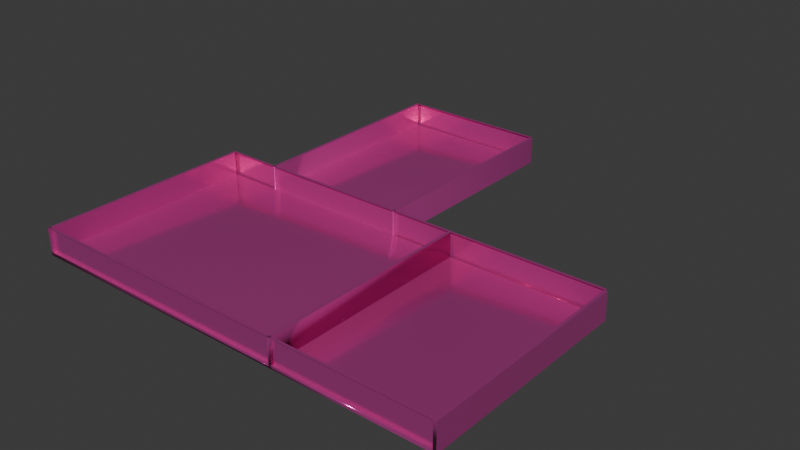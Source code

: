 # Source: floor2.blend  (saved by Blender 4.4.32; exported with 4.5.12 LTS)
import bpy
from mathutils import Matrix  # noqa: F401  (used for matrix-valued properties, if any)

bpy.ops.wm.read_factory_settings(use_empty=True)
scene = bpy.context.scene
scene.name = 'Scene'

# ---- collections
col_collection = bpy.data.collections.new('Collection'); scene.collection.children.link(col_collection)

# ---- materials (node trees are filled in below, after node groups)
mat_material_001 = bpy.data.materials.new('Material.001')

# ---- material node trees
mat_material_001.use_nodes = True; mat_material_001.node_tree.nodes.clear()
_N = mat_material_001.node_tree.nodes; _L = mat_material_001.node_tree.links
n0 = _N.new('ShaderNodeBsdfPrincipled'); n0.name = 'Principled BSDF'; n0.location = (10, 300)
n0.inputs[0].default_value = (0.8003, 0.09953, 0.4709, 1.0)
n0.inputs[1].default_value = 0.6582
n0.inputs[2].default_value = 0.1392
n1 = _N.new('ShaderNodeOutputMaterial'); n1.name = 'Material Output'; n1.location = (300, 300)
_L.new(n0.outputs[0], n1.inputs[0])
n1.is_active_output = True

# ---- world
world_world = bpy.data.worlds.new('World'); scene.world = world_world
world_world.use_nodes = True; world_world.node_tree.nodes.clear()
_N = world_world.node_tree.nodes; _L = world_world.node_tree.links
n0 = _N.new('ShaderNodeOutputWorld'); n0.name = 'World Output'; n0.location = (300, 300)
n1 = _N.new('ShaderNodeBackground'); n1.name = 'Background'; n1.location = (10, 300)
n1.inputs[0].default_value = (0.05088, 0.05088, 0.05088, 1.0)
_L.new(n1.outputs[0], n0.inputs[0])
n0.is_active_output = True
world_world.color = (0.05088, 0.05088, 0.05088)
world_world.sun_shadow_jitter_overblur = 0.0

# ---- meshes
me_plane = bpy.data.meshes.new('Plane')
me_plane.from_pydata([(-1.0, -1.0, 0.0), (1.0, -1.0, 0.0), (-1.0, 1.0, 0.0), (1.0, 1.0, 0.0), (-1.0, 1.0, 4.586), (-1.0, -1.0, 4.586), (1.0, -1.0, 4.586), (1.0, 1.0, 4.586), (4.507, -1.0, 0.0), (4.507, 1.0, 0.0), (4.507, -1.0, 4.586), (4.507, 1.0, 4.586), (1.824, 1.0, 4.586), (1.824, 1.0, 0.0), (1.824, 3.041, 4.586), (1.824, 3.041, 0.0), (3.781, 1.0, 4.586), (3.781, 1.0, 0.0), (3.781, 3.041, 4.586), (3.781, 3.041, 0.0), (0.9648, 1.0, 0.0), (0.9648, -1.0, 0.0), (0.9648, 1.0, 4.586), (0.9648, -1.0, 4.586), (-1.038, -1.0, 0.0), (-1.038, 1.0, 0.0), (4.469, -1.0, 0.0), (4.469, 1.0, 0.0), (4.469, 1.0, 4.586), (4.469, -1.0, 4.586), (-1.038, 1.0, 4.586), (-1.038, -1.0, 4.586), (3.743, 1.0, 0.0), (3.743, 3.041, 0.0), (1.786, 3.041, 0.0), (1.786, 1.0, 0.0), (1.786, 1.0, 4.586), (1.786, 3.041, 4.586), (3.743, 1.0, 4.586), (3.743, 3.041, 4.586), (-1.0, 1.025, -6.799e-08), (1.0, 1.025, -6.799e-08), (1.0, -0.9753, -6.799e-08), (-1.0, -0.9753, -6.799e-08), (4.507, 1.025, -6.799e-08), (4.507, 1.025, 4.586), (4.507, -0.9753, 4.586), (4.507, -0.9753, -6.799e-08), (-1.0, 1.025, 4.586), (1.0, 1.025, 4.586), (1.0, -0.9753, 4.586), (-1.0, -0.9753, 4.586), (3.781, 3.065, -6.799e-08), (1.824, 3.065, -6.799e-08), (1.824, 1.025, -6.799e-08), (3.781, 1.025, -6.799e-08), (1.824, 1.025, 4.586), (1.824, 3.065, 4.586), (3.781, 1.025, 4.586), (3.781, 3.065, 4.586), (-1.0, -1.0, 0.5493), (-1.0, 1.0, 0.5493), (1.0, 1.0, 0.5493), (1.0, -1.0, 0.5493)], [], [(1, 0, 60, 63), (0, 5, 31, 24), (10, 6, 50, 46), (8, 10, 46, 47), (1, 8, 47, 42), (15, 13, 35, 34), (7, 3, 20, 22), (9, 11, 28, 27), (17, 13, 54, 55), (16, 17, 32, 38), (18, 19, 52, 59), (5, 0, 43, 51), (11, 9, 44, 45), (21, 23, 22, 20), (6, 7, 22, 23), (3, 1, 21, 20), (1, 6, 23, 21), (26, 27, 28, 29), (25, 24, 31, 30), (35, 36, 37, 34), (38, 32, 33, 39), (19, 18, 39, 33), (11, 10, 29, 28), (18, 16, 38, 39), (10, 8, 26, 29), (13, 12, 36, 35), (2, 0, 24, 25), (4, 2, 25, 30), (12, 14, 37, 36), (5, 4, 30, 31), (14, 15, 34, 37), (17, 19, 33, 32), (8, 9, 27, 26), (41, 40, 48, 49), (43, 42, 50, 51), (50, 42, 47, 46), (41, 49, 56, 54), (54, 56, 58, 55), (59, 52, 53, 57), (45, 44, 55, 58), (12, 16, 58, 56), (2, 4, 48, 40), (3, 2, 40, 41), (14, 18, 59, 57), (4, 7, 49, 48), (15, 14, 57, 53), (9, 17, 55, 44), (7, 12, 56, 49), (0, 1, 42, 43), (16, 11, 45, 58), (13, 3, 41, 54), (19, 15, 53, 52), (6, 5, 51, 50), (60, 61, 62, 63), (2, 3, 62, 61), (3, 1, 63, 62), (0, 2, 61, 60)])
me_plane.polygons.foreach_set('use_smooth', [1, 1, 0, 1, 0, 0, 1, 1, 0, 1, 1, 1, 1, 1, 0, 1, 1, 1, 1, 1, 1, 1, 0, 0, 1, 1, 1, 1, 0, 0, 1, 0, 0, 1, 1, 1, 1, 1, 1, 1, 0, 1, 1, 0, 0, 1, 0, 0, 1, 0, 0, 0, 0, 1, 1, 1, 1])
_k = set([(0, 1), (0, 2), (0, 5), (1, 8), (2, 3), (2, 4), (8, 9), (8, 10), (9, 11), (13, 17), (14, 15), (18, 19), (24, 25), (24, 31), (25, 30), (26, 27), (26, 29), (27, 28), (33, 39), (34, 37), (40, 41), (40, 48), (42, 43), (42, 47), (43, 51), (44, 45), (46, 47), (52, 59), (53, 57), (54, 55), (60, 61), (60, 63), (61, 62)])
me_plane.attributes.new('sharp_edge', 'BOOLEAN', 'EDGE').data.foreach_set('value', [ (min(e.vertices), max(e.vertices)) in _k for e in me_plane.edges])
_uv = me_plane.uv_layers.new(name='UVMap')
_uv.uv.foreach_set('vector', [1.0, 0.0, 0.0, 0.0, 0.0, 0.0, 1.0, 0.0, 0.0, 0.0, 0.0, 0.0, 0.0, 0.0, 0.0, 0.0, 0.0, 0.0, 0.0, 0.0, 0.0, 0.0, 0.0, 0.0, 1.0, 0.0, 1.0, 0.0, 1.0, 0.0, 1.0, 0.0, 0.0, 0.0, 0.0, 0.0, 0.0, 0.0, 0.0, 0.0, 0.0, 0.0, 0.0, 0.0, 0.0, 0.0, 0.0, 0.0, 1.0, 1.0, 1.0, 1.0, 1.0, 1.0, 1.0, 1.0, 1.0, 1.0, 1.0, 1.0, 1.0, 1.0, 1.0, 1.0, 0.0, 0.0, 0.0, 0.0, 0.0, 0.0, 0.0, 0.0, 1.0, 1.0, 1.0, 1.0, 1.0, 1.0, 1.0, 1.0, 1.0, 1.0, 1.0, 1.0, 1.0, 1.0, 1.0, 1.0, 0.0, 0.0, 0.0, 0.0, 0.0, 0.0, 0.0, 0.0, 1.0, 1.0, 1.0, 1.0, 1.0, 1.0, 1.0, 1.0, 0.0, 0.0, 0.0, 0.0, 0.0, 0.0, 0.0, 0.0, 0.0, 0.0, 0.0, 0.0, 0.0, 0.0, 0.0, 0.0, 1.0, 1.0, 1.0, 0.0, 1.0, 0.0, 1.0, 1.0, 1.0, 0.0, 1.0, 0.0, 1.0, 0.0, 1.0, 0.0, 1.0, 0.0, 1.0, 1.0, 1.0, 1.0, 1.0, 0.0, 0.0, 1.0, 0.0, 0.0, 0.0, 0.0, 0.0, 1.0, 1.0, 1.0, 1.0, 1.0, 1.0, 1.0, 1.0, 1.0, 1.0, 1.0, 1.0, 1.0, 1.0, 1.0, 1.0, 1.0, 1.0, 1.0, 1.0, 1.0, 1.0, 1.0, 1.0, 1.0, 0.0, 0.0, 0.0, 0.0, 0.0, 0.0, 0.0, 0.0, 0.0, 0.0, 0.0, 0.0, 0.0, 0.0, 0.0, 0.0, 1.0, 0.0, 1.0, 0.0, 1.0, 0.0, 1.0, 0.0, 0.0, 0.0, 0.0, 0.0, 0.0, 0.0, 0.0, 0.0, 0.0, 1.0, 0.0, 0.0, 0.0, 0.0, 0.0, 1.0, 0.0, 1.0, 0.0, 1.0, 0.0, 1.0, 0.0, 1.0, 0.0, 0.0, 0.0, 0.0, 0.0, 0.0, 0.0, 0.0, 0.0, 0.0, 0.0, 0.0, 0.0, 0.0, 0.0, 0.0, 1.0, 1.0, 1.0, 1.0, 1.0, 1.0, 1.0, 1.0, 0.0, 0.0, 0.0, 0.0, 0.0, 0.0, 0.0, 0.0, 0.0, 0.0, 0.0, 0.0, 0.0, 0.0, 0.0, 0.0, 1.0, 1.0, 0.0, 1.0, 0.0, 1.0, 1.0, 1.0, 0.0, 0.0, 1.0, 0.0, 1.0, 0.0, 0.0, 0.0, 1.0, 0.0, 1.0, 0.0, 1.0, 0.0, 1.0, 0.0, 0.0, 0.0, 0.0, 0.0, 0.0, 0.0, 0.0, 0.0, 1.0, 1.0, 1.0, 1.0, 1.0, 1.0, 1.0, 1.0, 1.0, 1.0, 1.0, 1.0, 1.0, 1.0, 1.0, 1.0, 1.0, 1.0, 1.0, 1.0, 1.0, 1.0, 1.0, 1.0, 0.0, 0.0, 0.0, 0.0, 0.0, 0.0, 0.0, 0.0, 0.0, 1.0, 0.0, 1.0, 0.0, 1.0, 0.0, 1.0, 1.0, 1.0, 0.0, 1.0, 0.0, 1.0, 1.0, 1.0, 0.0, 0.0, 0.0, 0.0, 0.0, 0.0, 0.0, 0.0, 0.0, 0.0, 0.0, 0.0, 0.0, 0.0, 0.0, 0.0, 1.0, 1.0, 1.0, 1.0, 1.0, 1.0, 1.0, 1.0, 0.0, 0.0, 0.0, 0.0, 0.0, 0.0, 0.0, 0.0, 0.0, 0.0, 0.0, 0.0, 0.0, 0.0, 0.0, 0.0, 0.0, 0.0, 1.0, 0.0, 1.0, 0.0, 0.0, 0.0, 0.0, 0.0, 0.0, 0.0, 0.0, 0.0, 0.0, 0.0, 0.0, 0.0, 0.0, 0.0, 0.0, 0.0, 0.0, 0.0, 0.0, 0.0, 0.0, 0.0, 0.0, 0.0, 0.0, 0.0, 0.0, 0.0, 0.0, 0.0, 0.0, 0.0, 0.0, 0.0, 0.0, 0.0, 0.0, 1.0, 1.0, 1.0, 1.0, 0.0, 0.0, 1.0, 1.0, 1.0, 1.0, 1.0, 0.0, 1.0, 1.0, 1.0, 1.0, 0.0, 1.0, 0.0, 1.0, 1.0, 0.0, 0.0, 0.0, 1.0, 0.0, 1.0, 0.0, 0.0])
me_plane.materials.append(mat_material_001)
me_plane.update()
me_plane.normals_split_custom_set([tuple(v) for v in zip(*[iter([-0.7071, 0.7071, 0.0, 0.7071, 0.7071, 0.0, 0.7071, 0.7071, 0.0, -0.5774, 0.5774, -0.5774, 0.0, -0.7071, -0.7071, 0.0, -1.0, 0.0, 0.0, -1.0, 0.0, 0.0, -0.7071, -0.7071, 0.0, 0.0, -1.0, 0.0, 0.0, -1.0, 0.0, 0.0, -1.0, 0.0, 0.0, -1.0, -1.0, 0.0, 0.0, -1.0, 0.0, 0.0, -1.0, 0.0, 0.0, -1.0, 0.0, 0.0, 0.0, 2.75e-06, 1.0, 0.0, 2.75e-06, 1.0, 0.0, 2.75e-06, 1.0, 0.0, 2.75e-06, 1.0, 0.0, 0.0, -1.0, 0.0, 0.0, -1.0, 0.0, 0.0, -1.0, 0.0, 0.0, -1.0, 0.0, 1.0, 0.0, 0.0, 0.7071, -0.7071, -0.5774, 0.5774, -0.5774, -0.7071, 0.7071, 0.0, 0.0, -1.0, 0.0, 0.0, -1.0, 0.0, 0.0, -1.0, 0.0, 0.0, -1.0, 0.0, 0.0, -2.75e-06, -1.0, 0.0, -2.75e-06, -1.0, 0.0, -2.75e-06, -1.0, 0.0, -2.75e-06, -1.0, 0.0, 1.0, 0.0, 0.0, 1.0, 0.0, 0.7071, 0.7071, 0.0, 0.7071, 0.7071, 0.0, 1.0, 0.0, 0.0, 1.0, 0.0, 0.0, 1.0, 0.0, 0.0, 1.0, 0.0, 0.0, 1.0, 0.0, 0.0, 0.7071, 1.945e-06, 0.7071, 0.7071, 1.945e-06, 0.7071, 1.0, 0.0, 0.0, 1.0, 0.0, 0.0, 1.0, 0.0, 0.0, 1.0, 0.0, 0.0, 1.0, 0.0, 0.0, -0.5774, -0.5774, -0.5774, -0.7071, -0.7071, 0.0, -0.7071, 0.7071, 0.0, -0.5774, 0.5774, -0.5774, 0.0, 0.0, 1.0, 0.0, 0.0, 1.0, 0.0, 0.0, 1.0, 0.0, 0.0, 1.0, 0.0, 0.7071, -0.7071, 0.0, -0.7071, -0.7071, -0.5774, -0.5774, -0.5774, -0.5774, 0.5774, -0.5774, 0.0, -0.7071, -0.7071, 0.0, -1.0, 0.0, -0.7071, -0.7071, 0.0, -0.5774, -0.5774, -0.5774, 1.0, 0.0, 0.0, 1.0, 0.0, 0.0, 1.0, 0.0, 0.0, 1.0, 0.0, 0.0, -1.0, 0.0, 0.0, -1.0, 0.0, 0.0, -1.0, 0.0, 0.0, -1.0, 0.0, 0.0, -0.7071, -0.7071, 0.0, -0.7071, -0.7071, 0.0, -1.0, 0.0, 0.0, -1.0, 0.0, 0.0, 0.7071, 0.7071, 0.0, 0.7071, 0.7071, 0.0, 1.0, 0.0, 0.0, 1.0, 0.0, 0.0, 0.0, -1.0, 0.0, 0.0, -1.0, 0.0, 0.0, -1.0, 0.0, 0.0, -1.0, 0.0, 0.0, 0.0, -1.0, 0.0, 0.0, -1.0, 0.0, 0.0, -1.0, 0.0, 0.0, -1.0, 0.0, 0.0, -1.0, 0.0, 0.0, -1.0, 0.0, 0.0, -1.0, 0.0, 0.0, -1.0, 0.0, 1.0, 0.0, 0.0, 1.0, 0.0, 0.0, 1.0, 0.0, 0.0, 1.0, 0.0, 0.0, -1.0, 0.0, 0.0, -1.0, 0.0, -0.7071, -0.7071, 0.0, -0.7071, -0.7071, 0.0, 0.0, 0.7071, -0.7071, 0.0, -0.7071, -0.7071, 0.0, -0.7071, -0.7071, 0.0, 0.7071, -0.7071, 0.0, 1.0, 0.0, 0.0, 0.7071, -0.7071, 0.0, 0.7071, -0.7071, 0.0, 1.0, 0.0, 0.0, 0.0, 1.0, 0.0, 0.0, 1.0, 0.0, 0.0, 1.0, 0.0, 0.0, 1.0, 0.0, 0.0, 1.0, 0.0, 0.0, 1.0, 0.0, 0.0, 1.0, 0.0, 0.0, 1.0, 0.0, 1.0, 0.0, 0.0, 1.0, 0.0, 0.0, 1.0, 0.0, 0.0, 1.0, 0.0, 0.0, 0.0, 1.0, 0.0, 0.0, 1.0, 0.0, 0.0, 1.0, 0.0, 0.0, 1.0, 0.0, 0.0, 1.0, 0.0, 0.0, 1.0, 0.0, 0.0, 1.0, 0.0, 0.0, 1.0, 0.0, 1.0, 0.0, 0.0, 1.0, 0.0, 0.0, 1.0, 0.0, 0.0, 1.0, 0.0, 0.0, -1.0, 0.0, 0.0, -1.0, 0.0, 0.0, -1.0, 0.0, 0.0, -1.0, 0.0, 0.0, -1.0, 0.0, 0.0, -1.0, 0.0, 0.0, -1.0, 0.0, 0.0, -1.0, 0.0, 0.0, 1.0, 0.0, 0.0, 1.0, 0.0, 0.0, 1.0, 0.0, 0.0, 1.0, 0.0, 0.0, 1.0, 0.0, 0.0, 1.0, 0.0, 0.0, 1.0, 0.0, 0.0, 1.0, 0.0, 0.0, 1.0, 0.0, 0.0, 1.0, 0.0, 0.0, 1.0, 0.0, 0.0, 1.0, 0.0, 0.0, 1.0, 0.0, 0.0, 1.0, 0.0, 0.0, 1.0, 0.0, 0.0, 1.0, 0.0, 0.0, 0.0, 1.0, 0.0, 0.0, 1.0, 0.0, 0.0, 1.0, 0.0, 0.0, 1.0, -0.7071, -1.945e-06, -0.7071, -1.0, 0.0, 0.0, -1.0, 0.0, 0.0, -0.7071, -1.945e-06, -0.7071, 0.0, -2.75e-06, -1.0, -0.7071, -1.945e-06, -0.7071, -0.7071, -1.945e-06, -0.7071, 0.0, -2.75e-06, -1.0, 0.0, 0.0, 1.0, 0.0, 0.0, 1.0, 0.0, 0.0, 1.0, 0.0, 0.0, 1.0, 0.0, 0.0, 1.0, 0.0, 0.0, 1.0, 0.0, 0.0, 1.0, 0.0, 0.0, 1.0, -1.0, 0.0, 0.0, -1.0, 0.0, 0.0, -1.0, 0.0, 0.0, -1.0, 0.0, 0.0, 0.0, -2.75e-06, -1.0, 0.0, -2.75e-06, -1.0, 0.0, -2.75e-06, -1.0, 0.0, -2.75e-06, -1.0, 0.0, 0.0, 1.0, 0.0, 0.0, 1.0, 0.0, 0.0, 1.0, 0.0, 0.0, 1.0, 0.7071, 1.945e-06, 0.7071, 0.0, 2.75e-06, 1.0, 0.0, 2.75e-06, 1.0, 0.7071, 1.945e-06, 0.7071, 0.0, 0.0, 1.0, 0.0, 0.0, 1.0, 0.0, 0.0, 1.0, 0.0, 0.0, 1.0, 0.0, -2.75e-06, -1.0, 0.0, -2.75e-06, -1.0, 0.0, -2.75e-06, -1.0, 0.0, -2.75e-06, -1.0, 0.0, -2.75e-06, -1.0, 0.0, -2.75e-06, -1.0, 0.0, -2.75e-06, -1.0, 0.0, -2.75e-06, -1.0, 0.0, 0.0, -1.0, 0.0, 0.0, -1.0, 0.0, 0.0, -1.0, 0.0, 0.0, -1.0, 0.0, 0.0, -1.0, 0.0, 0.0, -1.0, -0.5774, -0.5774, -0.5774, -0.5774, 0.5774, -0.5774, 0.7071, -0.7071, 0.0, -0.7071, -0.7071, 0.0, -0.5774, -0.5774, -0.5774, 0.7071, -0.7071, 0.0, -0.7071, -0.7071, 0.0, -0.7071, 0.7071, 0.0, -0.5774, 0.5774, -0.5774, -0.5774, -0.5774, -0.5774, 0.7071, 0.7071, 0.0, 0.7071, -0.7071, 0.0, 0.7071, -0.7071, 0.0, 0.7071, 0.7071, 0.0])] * 3)])
me_plane_001 = bpy.data.meshes.new('Plane.001')
me_plane_001.from_pydata([(1.0, -1.0, 0.0), (1.0, 1.0, 0.0), (4.507, -1.0, 0.0), (4.507, 1.0, 0.0), (1.0, 1.0, 0.5493), (1.0, -1.0, 0.5493), (4.507, -1.0, 0.5493), (4.507, 1.0, 0.5493)], [], [(0, 2, 3, 1), (5, 4, 7, 6), (2, 0, 5, 6), (0, 1, 4, 5), (1, 3, 7, 4), (3, 2, 6, 7)])
me_plane_001.polygons.foreach_set('use_smooth', [True] * 6)
_k = set([(0, 2), (2, 3), (5, 6), (6, 7)])
me_plane_001.attributes.new('sharp_edge', 'BOOLEAN', 'EDGE').data.foreach_set('value', [ (min(e.vertices), max(e.vertices)) in _k for e in me_plane_001.edges])
_uv = me_plane_001.uv_layers.new(name='UVMap')
_uv.uv.foreach_set('vector', [1.0, 0.0, 1.0, 0.0, 1.0, 1.0, 1.0, 1.0, 1.0, 0.0, 1.0, 1.0, 1.0, 1.0, 1.0, 0.0, 1.0, 0.0, 1.0, 0.0, 1.0, 0.0, 1.0, 0.0, 1.0, 0.0, 1.0, 1.0, 1.0, 1.0, 1.0, 0.0, 1.0, 1.0, 1.0, 1.0, 1.0, 1.0, 1.0, 1.0, 1.0, 1.0, 1.0, 0.0, 1.0, 0.0, 1.0, 1.0])
me_plane_001.materials.append(mat_material_001)
me_plane_001.update()
me_plane_001.normals_split_custom_set([tuple(v) for v in zip(*[iter([0.5774, 0.5774, 0.5774, 0.0, 0.0, 1.0, -0.5774, -0.5774, 0.5774, 0.5774, -0.5774, 0.5774, 0.5774, 0.5774, -0.5774, 0.5774, -0.5774, -0.5774, -0.5774, -0.5774, -0.5774, 0.0, 0.0, -1.0, -0.7071, 0.7071, 0.0, 0.5774, 0.5774, 0.5774, 0.5774, 0.5774, -0.5774, -0.7071, 0.7071, 0.0, 0.5774, 0.5774, 0.5774, 0.5774, -0.5774, 0.5774, 0.5774, -0.5774, -0.5774, 0.5774, 0.5774, -0.5774, 0.5774, -0.5774, 0.5774, -0.5774, -0.5774, 0.5774, -0.5774, -0.5774, -0.5774, 0.5774, -0.5774, -0.5774, -0.5774, -0.5774, 0.5774, -0.7071, 0.7071, 0.0, -0.7071, 0.7071, 0.0, -0.5774, -0.5774, -0.5774])] * 3)])
me_plane_002 = bpy.data.meshes.new('Plane.002')
me_plane_002.from_pydata([(1.824, 1.0, 0.0), (1.824, 3.041, 0.0), (3.781, 1.0, 0.0), (3.781, 3.041, 0.0), (3.781, 1.0, 0.5493), (3.781, 3.041, 0.5493), (1.824, 3.041, 0.5493), (1.824, 1.0, 0.5493)], [], [(2, 0, 1, 3), (4, 5, 6, 7), (0, 2, 4, 7), (3, 1, 6, 5), (1, 0, 7, 6), (2, 3, 5, 4)])
me_plane_002.polygons.foreach_set('use_smooth', [True] * 6)
_k = set([(0, 2), (4, 7)])
me_plane_002.attributes.new('sharp_edge', 'BOOLEAN', 'EDGE').data.foreach_set('value', [ (min(e.vertices), max(e.vertices)) in _k for e in me_plane_002.edges])
_uv = me_plane_002.uv_layers.new(name='UVMap')
_uv.uv.foreach_set('vector', [1.0, 1.0, 1.0, 1.0, 1.0, 1.0, 1.0, 1.0, 1.0, 1.0, 1.0, 1.0, 1.0, 1.0, 1.0, 1.0, 1.0, 1.0, 1.0, 1.0, 1.0, 1.0, 1.0, 1.0, 1.0, 1.0, 1.0, 1.0, 1.0, 1.0, 1.0, 1.0, 1.0, 1.0, 1.0, 1.0, 1.0, 1.0, 1.0, 1.0, 1.0, 1.0, 1.0, 1.0, 1.0, 1.0, 1.0, 1.0])
me_plane_002.materials.append(mat_material_001)
me_plane_002.update()
me_plane_002.normals_split_custom_set([tuple(v) for v in zip(*[iter([0.5774, -0.5774, -0.5774, -0.5774, -0.5774, -0.5774, -0.5774, 0.5774, -0.5774, 0.5774, 0.5774, -0.5774, 0.5774, -0.5774, 0.5774, 0.5774, 0.5774, 0.5774, -0.5774, 0.5774, 0.5774, -0.5774, -0.5774, 0.5774, -0.5774, -0.5774, -0.5774, 0.5774, -0.5774, -0.5774, 0.5774, -0.5774, 0.5774, -0.5774, -0.5774, 0.5774, 0.5774, 0.5774, -0.5774, -0.5774, 0.5774, -0.5774, -0.5774, 0.5774, 0.5774, 0.5774, 0.5774, 0.5774, -0.5774, 0.5774, -0.5774, -0.5774, -0.5774, -0.5774, -0.5774, -0.5774, 0.5774, -0.5774, 0.5774, 0.5774, 0.5774, -0.5774, -0.5774, 0.5774, 0.5774, -0.5774, 0.5774, 0.5774, 0.5774, 0.5774, -0.5774, 0.5774])] * 3)])

# ---- objects
ob_playerroom = bpy.data.objects.new('playerRoom', me_plane)
ob_playerroom_001 = bpy.data.objects.new('playerRoom.001', me_plane_001)
ob_playerroom_002 = bpy.data.objects.new('playerRoom.002', me_plane_002)

# ---- transforms, parenting, visibility, modifiers, constraints
ob_playerroom.location = (0.0, 0.0, 0.0)
ob_playerroom.rotation_euler = (-3.142, 0.0, 0.0)
ob_playerroom.scale = (-13.01, -18.21, -1.0)
ob_playerroom.color = (0.8, 0.8, 0.8, 1.0)
ob_playerroom_001.location = (0.0, 0.0, 0.0)
ob_playerroom_001.rotation_euler = (-3.142, 0.0, 0.0)
ob_playerroom_001.scale = (-13.01, -18.21, -1.0)
ob_playerroom_001.color = (0.8, 0.8, 0.8, 1.0)
ob_playerroom_002.location = (0.0, 0.0, 0.0)
ob_playerroom_002.rotation_euler = (-3.142, 0.0, 0.0)
ob_playerroom_002.scale = (-13.01, -18.21, -1.0)
ob_playerroom_002.color = (0.8, 0.8, 0.8, 1.0)

# ---- collection membership
col_collection.objects.link(ob_playerroom)
col_collection.objects.link(ob_playerroom_001)
col_collection.objects.link(ob_playerroom_002)

# ---- scene / render settings (as saved in the file)
scene.frame_start = 1; scene.frame_end = 250; scene.frame_set(1)
scene.render.engine = 'BLENDER_EEVEE_NEXT'
bpy.context.view_layer.update()

# ---- added for rendering (the .blend has no active camera and no usable light): camera, sun
cam_auto = bpy.data.cameras.new('AutoCamera')
cam_auto.lens = 50.0
cam_auto.sensor_width = 36.0
cam_auto.clip_end = 1680.25
ob_auto_camera = bpy.data.objects.new('AutoCamera', cam_auto)
scene.collection.objects.link(ob_auto_camera)
ob_auto_camera.location = (73.1744, -96.0802, 78.8858)
ob_auto_camera.rotation_euler = (1.09748, -7.21219e-08, 0.694738)
scene.camera = ob_auto_camera
light_auto_sun = bpy.data.lights.new('AutoSun', 'SUN')
light_auto_sun.energy = 3.0
light_auto_sun.angle = 0.0523599
ob_auto_sun = bpy.data.objects.new('AutoSun', light_auto_sun)
scene.collection.objects.link(ob_auto_sun)
ob_auto_sun.rotation_euler = (0.872665, 0.174533, 0.523599)
bpy.context.view_layer.update()

